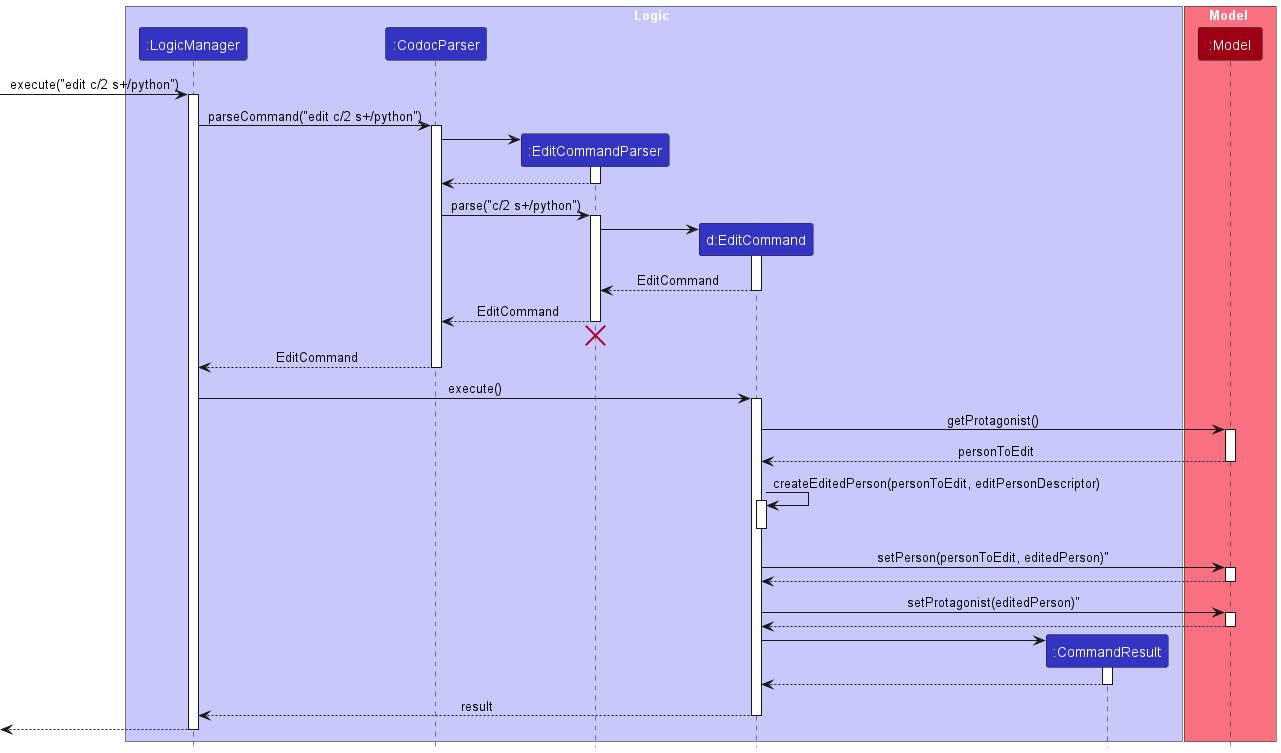

The diagram above was rendered by PlantUML. Its source (embedded in the PNG):
@startuml
!include style.puml

box Logic LOGIC_COLOR_T1
participant ":LogicManager" as LogicManager LOGIC_COLOR
participant ":CodocParser" as CodocParser LOGIC_COLOR
participant ":EditCommandParser" as EditCommandParser LOGIC_COLOR
participant "d:EditCommand" as EditCommand LOGIC_COLOR
participant ":CommandResult" as CommandResult LOGIC_COLOR
end box

box Model MODEL_COLOR_T1
participant ":Model" as Model MODEL_COLOR
end box

[-> LogicManager : execute("edit c/2 s+/python")
activate LogicManager

LogicManager -> CodocParser : parseCommand("edit c/2 s+/python")
activate CodocParser

create EditCommandParser
CodocParser -> EditCommandParser
activate EditCommandParser

EditCommandParser --> CodocParser
deactivate EditCommandParser

CodocParser -> EditCommandParser : parse("c/2 s+/python")
activate EditCommandParser

create EditCommand
EditCommandParser -> EditCommand
activate EditCommand

EditCommand --> EditCommandParser : EditCommand
deactivate EditCommand

EditCommandParser --> CodocParser : EditCommand
deactivate EditCommandParser
'Hidden arrow to position the destroy marker below the end of the activation bar.
EditCommandParser -[hidden]-> CodocParser
destroy EditCommandParser

CodocParser --> LogicManager : EditCommand
deactivate CodocParser

LogicManager -> EditCommand : execute()
activate EditCommand

EditCommand -> Model : getProtagonist()
activate Model

Model --> EditCommand : personToEdit
deactivate Model

EditCommand -> EditCommand : createEditedPerson(personToEdit, editPersonDescriptor)
activate EditCommand
deactivate EditCommand

EditCommand -> Model : setPerson(personToEdit, editedPerson)"
activate Model

Model --> EditCommand
deactivate Model

EditCommand -> Model : setProtagonist(editedPerson)"
activate Model

Model --> EditCommand
deactivate Model

create CommandResult
EditCommand -> CommandResult
activate CommandResult

CommandResult --> EditCommand
deactivate CommandResult

EditCommand --> LogicManager : result
deactivate EditCommand

[<--LogicManager
deactivate LogicManager
@enduml